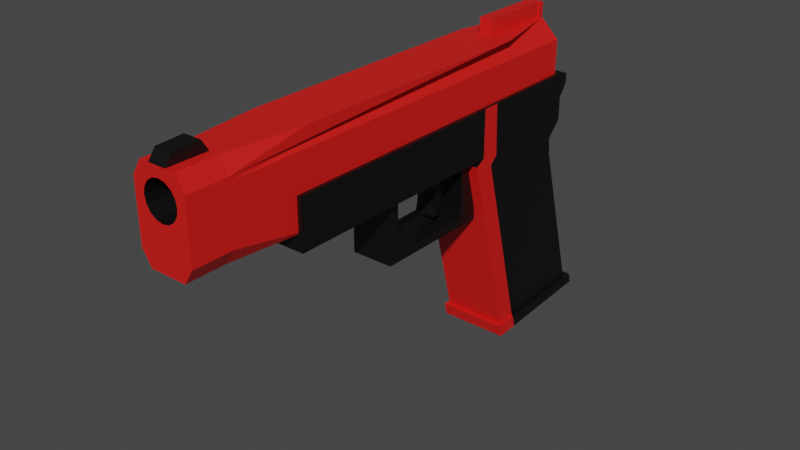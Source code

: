 # Source: pistol.blend  (saved by Blender 2.82.7; exported with 4.5.12 LTS)
import bpy
from mathutils import Matrix  # noqa: F401  (used for matrix-valued properties, if any)

bpy.ops.wm.read_factory_settings(use_empty=True)
scene = bpy.context.scene
scene.name = 'Scene'

# ---- collections
col_collection = bpy.data.collections.new('Collection'); scene.collection.children.link(col_collection)

# ---- materials (node trees are filled in below, after node groups)
mat_material_001 = bpy.data.materials.new('Material.001')
mat_material_001.use_transparent_shadow = False
mat_material_002 = bpy.data.materials.new('Material.002')
mat_material_002.use_transparent_shadow = False

# ---- material node trees
mat_material_001.use_nodes = True; mat_material_001.node_tree.nodes.clear()
_N = mat_material_001.node_tree.nodes; _L = mat_material_001.node_tree.links
n0 = _N.new('ShaderNodeOutputMaterial'); n0.name = 'Material Output'; n0.location = (300, 300)
n1 = _N.new('ShaderNodeBsdfPrincipled'); n1.name = 'Principled BSDF'; n1.location = (10, 300)
n1.distribution = 'GGX'
n1.subsurface_method = 'BURLEY'
n1.inputs[0].default_value = (0.7399, 0.01065, 0.0079, 1.0)
n1.inputs[3].default_value = 1.45
n1.inputs[27].default_value = (0.0, 0.0, 0.0, 1.0)
n1.inputs[28].default_value = 1.0
_L.new(n1.outputs[0], n0.inputs[0])
n0.is_active_output = True
mat_material_002.use_nodes = True; mat_material_002.node_tree.nodes.clear()
_N = mat_material_002.node_tree.nodes; _L = mat_material_002.node_tree.links
n0 = _N.new('ShaderNodeOutputMaterial'); n0.name = 'Material Output'; n0.location = (300, 300)
n1 = _N.new('ShaderNodeBsdfPrincipled'); n1.name = 'Principled BSDF'; n1.location = (10, 300)
n1.distribution = 'GGX'
n1.subsurface_method = 'BURLEY'
n1.inputs[0].default_value = (0.002408, 0.001367, 0.001438, 1.0)
n1.inputs[3].default_value = 1.45
n1.inputs[27].default_value = (0.0, 0.0, 0.0, 1.0)
n1.inputs[28].default_value = 1.0
_L.new(n1.outputs[0], n0.inputs[0])
n0.is_active_output = True

# ---- world
world_world = bpy.data.worlds.new('World'); scene.world = world_world
world_world.use_nodes = True; world_world.node_tree.nodes.clear()
_N = world_world.node_tree.nodes; _L = world_world.node_tree.links
n0 = _N.new('ShaderNodeOutputWorld'); n0.name = 'World Output'; n0.location = (300, 300)
n1 = _N.new('ShaderNodeBackground'); n1.name = 'Background'; n1.location = (10, 300)
n1.inputs[0].default_value = (0.05088, 0.05088, 0.05088, 1.0)
_L.new(n1.outputs[0], n0.inputs[0])
n0.is_active_output = True
world_world.color = (0.05088, 0.05088, 0.05088)
world_world.use_sun_shadow = False
world_world.sun_shadow_jitter_overblur = 0.0

# ---- meshes
me_cube_004 = bpy.data.meshes.new('Cube.004')
me_cube_004.from_pydata([(-1.001, -0.8001, -1.012), (-1.001, -0.8001, 0.9879), (-1.001, 1.2, -1.012), (-1.001, 1.2, 0.9879), (0.9986, -0.8001, -1.012), (0.9986, -0.8001, 0.9879), (0.9986, 1.2, -1.012), (0.9986, 1.2, 0.9879), (-1.001, 1.117, -1.628), (-1.001, 1.061, 0.9879), (0.9986, 1.117, -1.628), (0.9986, 1.061, 0.9879), (-1.001, 0.5056, -1.012), (0.9986, 0.5056, 0.9879), (-1.001, 0.5056, 0.9879), (0.9986, 0.5056, -1.012), (-0.4828, 1.265, 0.2039), (-0.4828, 1.265, -0.759), (0.4801, 1.265, -0.759), (0.4801, 1.265, 0.2039), (-0.3434, 1.338, -0.03198), (-0.3434, 1.338, -0.7161), (0.3407, 1.338, -0.7161), (0.3407, 1.338, -0.03198), (-0.3058, 1.385, 0.008881), (-0.3058, 1.413, -0.5639), (0.3031, 1.413, -0.5639), (0.3031, 1.385, 0.008881), (-0.2086, 1.48, 0.2069), (-0.2086, 1.479, -0.2075), (0.2059, 1.479, -0.2075), (0.2059, 1.48, 0.2069), (-1.02, 0.4422, -1.223), (-1.02, 1.122, -2.363), (1.018, 0.4448, -1.225), (1.018, 1.122, -2.363), (-1.001, 0.6043, 0.9879), (0.9986, 0.6145, -1.122), (-1.001, 0.6145, -1.122), (0.9986, 0.6043, 0.9879), (-1.02, 0.5631, -1.426), (1.018, 0.5653, -1.428), (-1.02, 0.7159, -9.069), (-1.02, 1.371, -8.893), (1.018, 1.371, -8.893), (1.018, 0.7161, -9.069), (1.018, 0.8326, -9.038), (-1.02, 0.8325, -9.038), (-1.123, 0.8362, -9.546), (-1.123, 0.7081, -9.597), (-1.123, 1.41, -8.859), (-1.123, 1.428, -9.312), (1.12, 1.428, -9.312), (1.12, 1.41, -8.859), (1.12, 0.8362, -9.546), (1.12, 0.6893, -9.053), (1.12, 0.7081, -9.597), (1.12, 0.8176, -9.018), (-1.123, 0.8175, -9.018), (-1.123, 0.6891, -9.052), (0.005016, -1.213, 2.78), (0.2238, -1.213, 2.724), (0.4092, -1.213, 2.564), (0.5332, -1.213, 2.326), (0.5767, -1.213, 2.044), (0.5332, -1.213, 1.762), (0.4092, -1.213, 1.524), (0.2238, -1.213, 1.364), (0.005016, -1.213, 1.308), (-0.2138, -1.213, 1.364), (-0.3992, -1.213, 1.524), (-0.5231, -1.213, 1.762), (-0.5667, -1.213, 2.044), (-0.5231, -1.213, 2.326), (-0.3992, -1.213, 2.564), (-0.2138, -1.213, 2.724), (-0.8751, 1.168, -0.4091), (-0.2878, 1.168, 3.167), (0.8724, 1.168, -0.4091), (0.2851, 1.168, 3.167), (-0.8751, -1.378, 1.207), (-0.8751, 1.168, 1.207), (0.8724, 1.168, 1.207), (0.8724, -1.378, 1.207), (0.8724, -1.157, 1.207), (-0.8751, -1.157, 1.207), (-0.8751, -1.378, 2.409), (-0.8751, 1.168, 2.409), (0.8724, 1.168, 2.409), (0.8724, -1.378, 2.409), (0.8724, -1.157, 2.409), (-0.8751, -1.157, 2.409), (-0.288, -1.378, 3.167), (-0.288, -1.157, 3.167), (-0.288, -1.339, 3.561), (-0.288, -1.195, 3.612), (0.2849, -1.157, 3.167), (0.2849, -1.378, 3.167), (0.2849, -1.195, 3.612), (0.2849, -1.339, 3.561), (-0.8751, -1.378, 0.1875), (-0.5836, -1.378, -0.4091), (-0.5836, -1.378, 3.167), (-0.8751, -1.378, 2.571), (-0.5836, -1.378, 3.167), (0.5809, -1.378, -0.4091), (0.8724, -1.378, 0.1875), (0.8724, -1.378, 2.571), (0.5809, -1.378, 3.167), (0.5809, -1.378, 3.167), (-0.5836, -1.157, -0.4091), (-0.8751, -1.157, 0.1875), (-0.8751, -0.7322, -0.4091), (-0.8751, -1.157, 2.571), (-0.5836, -1.157, 3.167), (-0.5836, -1.157, 3.167), (-0.8751, -0.7322, 3.167), (0.8724, -1.157, 0.1875), (0.5809, -1.157, -0.4091), (0.8724, -0.7322, -0.4091), (0.5809, -1.157, 3.167), (0.8724, -1.157, 2.571), (0.8724, -0.7322, 3.167), (0.5809, -1.157, 3.167), (0.5332, -1.378, 2.326), (0.5767, -1.378, 2.044), (0.5332, -1.378, 1.762), (0.4896, -1.378, 2.409), (0.4092, -1.378, 1.524), (0.4092, -1.378, 2.564), (0.2238, -1.378, 2.724), (0.2238, -1.378, 1.364), (0.005016, -1.378, 1.308), (0.005016, -1.378, 2.78), (-0.2138, -1.378, 1.364), (-0.2138, -1.378, 2.724), (-0.3992, -1.378, 2.564), (-0.4796, -1.378, 2.409), (-0.5231, -1.378, 2.326), (-0.3992, -1.378, 1.524), (-0.5667, -1.378, 2.044), (-0.5231, -1.378, 1.762), (0.005016, -0.7954, 2.78), (0.2238, -0.7954, 2.724), (0.4092, -0.7954, 2.564), (0.5332, -0.7954, 2.326), (0.5767, -0.7954, 2.044), (0.5332, -0.7954, 1.762), (0.4092, -0.7954, 1.524), (0.2238, -0.7954, 1.364), (0.005016, -0.7954, 1.308), (-0.2138, -0.7954, 1.364), (-0.3992, -0.7954, 1.524), (-0.5231, -0.7954, 1.762), (-0.5667, -0.7954, 2.044), (-0.5231, -0.7954, 2.326), (-0.3992, -0.7954, 2.564), (-0.2138, -0.7954, 2.724), (-0.8751, 0.729, 3.167), (0.8724, 0.729, 3.167), (-0.2878, 1.168, 3.803), (0.2851, 1.168, 3.803), (0.2851, 1.134, 3.167), (-0.2878, 1.134, 3.167), (0.2851, 1.134, 3.803), (-0.2878, 1.134, 3.803), (-0.2295, 1.134, 3.167), (-0.2295, 0.729, 3.167), (-0.2295, 1.134, 3.803), (-0.2295, 0.729, 3.803), (0.2268, 0.729, 3.167), (0.2268, 0.729, 3.803), (0.2268, 1.134, 3.167), (0.2268, 1.134, 3.803), (-0.3462, 1.193, 2.401), (-0.3462, 1.22, 1.216), (0.3435, 1.193, 2.401), (0.3435, 1.22, 1.216), (-0.1086, 1.205, 2.351), (-0.1086, 1.254, 1.668), (0.1059, 1.205, 2.351), (0.1059, 1.254, 1.668), (-0.05322, 1.303, 2.536), (-0.05322, 1.326, 2.203), (0.05051, 1.303, 2.536), (0.05051, 1.326, 2.203), (-0.6799, -0.1037, -3.312), (-0.6799, -0.1037, -0.9505), (-0.6799, 0.3959, -3.312), (-0.6799, 0.3959, -0.9505), (0.6771, -0.1037, -3.312), (0.6771, -0.1037, -0.9505), (0.6771, 0.3959, -3.312), (0.6771, 0.3959, -0.9505), (-0.6799, 0.5132, -3.672), (-0.6799, -0.1611, -3.672), (-0.6799, -0.1611, -0.5911), (-0.6799, 0.5132, -0.5911), (0.6771, 0.5132, -0.5911), (0.6771, 0.5132, -3.672), (0.6771, -0.1611, -3.672), (0.6771, -0.1611, -0.5911), (-0.3357, 0.2443, -3.004), (-0.3357, 0.1826, -0.9559), (-0.3357, 0.2838, -3.024), (-0.3357, 0.2813, -0.9658), (0.333, 0.2443, -3.004), (0.333, 0.1826, -0.9559), (0.333, 0.2838, -3.024), (0.333, 0.2813, -0.9658), (-0.3357, 0.257, -2.664), (-0.3357, 0.2603, -2.401), (-0.3357, 0.2555, -2.124), (-0.3357, 0.2428, -1.841), (-0.3357, 0.2289, -1.549), (-0.3357, 0.2093, -1.253), (-0.3357, 0.2992, -1.243), (-0.3357, 0.3092, -1.549), (-0.3357, 0.3142, -1.853), (-0.3357, 0.3124, -2.165), (-0.3357, 0.308, -2.465), (-0.3357, 0.3, -2.746), (0.333, 0.2992, -1.243), (0.333, 0.3092, -1.549), (0.333, 0.3142, -1.853), (0.333, 0.3124, -2.165), (0.333, 0.308, -2.465), (0.333, 0.3, -2.746), (0.333, 0.2093, -1.253), (0.333, 0.2289, -1.549), (0.333, 0.2428, -1.841), (0.333, 0.2555, -2.124), (0.333, 0.2603, -2.401), (0.333, 0.257, -2.664)], [], [(8, 9, 3, 2), (7, 6, 18, 19), (15, 13, 5, 4), (4, 5, 1, 0), (12, 15, 4, 0), (13, 14, 1, 5), (7, 3, 9, 11), (2, 6, 10, 8), (6, 7, 11, 10), (38, 36, 9, 8), (0, 1, 14, 12), (39, 36, 14, 13), (37, 39, 13, 15), (16, 19, 23, 20), (6, 2, 17, 18), (3, 7, 19, 16), (2, 3, 16, 17), (23, 22, 26, 27), (17, 16, 20, 21), (19, 18, 22, 23), (18, 17, 21, 22), (26, 25, 29, 30), (22, 21, 25, 26), (20, 23, 27, 24), (21, 20, 24, 25), (29, 28, 31, 30), (24, 27, 31, 28), (25, 24, 28, 29), (27, 26, 30, 31), (47, 40, 33, 43), (43, 33, 35, 44), (46, 41, 34, 45), (45, 34, 32, 42), (38, 40, 32, 12), (10, 35, 33, 8), (37, 41, 35, 10), (12, 32, 34, 15), (15, 34, 41, 37), (8, 33, 40, 38), (44, 35, 41, 46), (42, 32, 40, 47), (10, 11, 39, 37), (11, 9, 36, 39), (12, 14, 36, 38), (42, 47, 58, 59), (45, 42, 59, 55), (43, 44, 53, 50), (44, 46, 57, 53), (46, 45, 55, 57), (47, 43, 50, 58), (48, 54, 56, 49), (51, 52, 54, 48), (49, 59, 58, 48), (52, 53, 57, 54), (56, 55, 59, 49), (54, 57, 55, 56), (51, 50, 53, 52), (48, 58, 50, 51), (60, 61, 130, 133), (61, 62, 129, 130), (62, 63, 124, 127, 129), (63, 64, 125, 124), (64, 65, 126, 125), (65, 66, 128, 126), (66, 67, 131, 128), (67, 68, 132, 131), (68, 69, 134, 132), (69, 70, 139, 134), (70, 71, 141, 139), (71, 72, 140, 141), (72, 73, 138, 140), (73, 74, 136, 137, 138), (74, 75, 135, 136), (75, 60, 133, 135), (71, 70, 152, 153), (78, 82, 84, 117, 119), (87, 77, 79, 88), (112, 111, 85, 81, 76), (117, 84, 83, 106), (105, 106, 83, 80, 100, 101), (90, 121, 107, 89), (91, 113, 116, 158, 163, 77, 87), (114, 102, 92, 93), (98, 95, 94, 99), (99, 94, 92, 97), (110, 118, 105, 101), (88, 79, 162, 159, 122, 121, 90), (86, 103, 113, 91), (108, 120, 96, 97), (76, 81, 82, 78), (76, 78, 119, 118, 110, 112), (80, 86, 91, 85), (82, 88, 90, 84), (83, 89, 127, 124, 125, 126, 128, 131, 132, 134, 139, 141, 140, 138, 137, 86, 80), (84, 90, 89, 83), (88, 82, 177, 176), (85, 91, 87, 81), (93, 92, 94, 95), (89, 107, 109, 104, 103, 86, 137, 136, 135, 133, 130, 129, 127), (97, 96, 98, 99), (96, 93, 95, 98), (102, 103, 104), (107, 108, 109), (110, 111, 112), (113, 114, 115, 116), (117, 118, 119), (120, 121, 122, 123), (110, 101, 100, 111), (120, 108, 107, 121), (102, 114, 113, 103), (105, 118, 117, 106), (100, 80, 85, 111), (142, 157, 156, 155, 154, 153, 152, 151, 150, 149, 148, 147, 146, 145, 144, 143), (75, 74, 156, 157), (64, 63, 145, 146), (68, 67, 149, 150), (72, 71, 153, 154), (61, 60, 142, 143), (60, 75, 157, 142), (65, 64, 146, 147), (69, 68, 150, 151), (73, 72, 154, 155), (62, 61, 143, 144), (66, 65, 147, 148), (70, 69, 151, 152), (74, 73, 155, 156), (63, 62, 144, 145), (67, 66, 148, 149), (169, 167, 170, 171), (159, 158, 116, 115, 123, 122), (162, 79, 161, 164), (165, 163, 166, 168), (79, 77, 160, 161), (77, 163, 165, 160), (161, 160, 165, 164), (166, 167, 169, 168), (170, 172, 173, 171), (159, 162, 172, 170), (163, 158, 167, 166), (162, 164, 173, 172), (171, 173, 168, 169), (174, 176, 180, 178), (81, 87, 174, 175), (82, 81, 175, 177), (87, 88, 176, 174), (181, 179, 183, 185), (176, 177, 181, 180), (177, 175, 179, 181), (175, 174, 178, 179), (183, 182, 184, 185), (179, 178, 182, 183), (178, 180, 184, 182), (180, 181, 185, 184), (188, 192, 193, 189), (194, 197, 198, 199), (188, 186, 190, 192), (200, 201, 196, 195), (194, 199, 200, 195), (198, 197, 196, 201), (186, 188, 194, 195), (187, 186, 195, 196), (189, 187, 196, 197), (188, 189, 197, 194), (193, 192, 199, 198), (192, 190, 200, 199), (191, 193, 198, 201), (190, 191, 201, 200), (187, 189, 193, 191), (186, 187, 191, 190), (215, 203, 205, 216), (216, 205, 209, 222), (222, 209, 207, 228), (228, 207, 203, 215), (204, 208, 206, 202), (209, 205, 203, 207), (206, 233, 210, 202), (233, 232, 211, 210), (232, 231, 212, 211), (231, 230, 213, 212), (230, 229, 214, 213), (229, 228, 215, 214), (208, 227, 233, 206), (227, 226, 232, 233), (226, 225, 231, 232), (225, 224, 230, 231), (224, 223, 229, 230), (223, 222, 228, 229), (204, 221, 227, 208), (221, 220, 226, 227), (220, 219, 225, 226), (219, 218, 224, 225), (218, 217, 223, 224), (217, 216, 222, 223), (202, 210, 221, 204), (210, 211, 220, 221), (211, 212, 219, 220), (212, 213, 218, 219), (213, 214, 217, 218), (214, 215, 216, 217)])
me_cube_004.polygons.foreach_set('material_index', [1, 1, 1, 1, 1, 1, 1, 1, 1, 1, 1, 1, 0, 1, 1, 1, 1, 1, 1, 1, 1, 1, 1, 1, 1, 1, 1, 1, 1, 1, 1, 0, 0, 0, 1, 1, 1, 0, 1, 1, 0, 1, 1, 0, 0, 0, 1, 1, 0, 1, 1, 1, 0, 1, 0, 0, 1, 1, 1, 1, 1, 1, 1, 1, 1, 1, 1, 1, 1, 1, 1, 1, 1, 1, 1, 0, 0, 0, 0, 0, 0, 0, 0, 1, 1, 0, 0, 0, 0, 0, 0, 0, 0, 0, 0, 0, 0, 1, 0, 1, 0, 0, 0, 0, 0, 0, 0, 0, 0, 0, 0, 0, 1, 1, 1, 1, 1, 1, 1, 1, 1, 1, 1, 1, 1, 1, 1, 1, 0, 0, 0, 0, 0, 0, 0, 0, 0, 0, 0, 0, 0, 1, 0, 0, 0, 1, 1, 1, 1, 1, 1, 1, 1, 1, 1, 1, 1, 1, 1, 1, 1, 1, 1, 1, 1, 1, 1, 1, 1, 1, 1, 1, 1, 1, 1, 1, 1, 1, 1, 1, 1, 1, 1, 1, 1, 1, 1, 1, 1, 1, 1, 1, 1, 1, 1, 1, 1, 1, 1])
_uv = me_cube_004.uv_layers.new(name='UVMap')
_uv.uv.foreach_set('vector', [0.375, 0.2326, 0.625, 0.2326, 0.625, 0.25, 0.375, 0.25, 0.625, 0.5, 0.375, 0.5, 0.375, 0.5, 0.625, 0.5, 0.375, 0.5868, 0.625, 0.5868, 0.625, 0.75, 0.375, 0.75, 0.375, 0.75, 0.625, 0.75, 0.625, 1.0, 0.375, 1.0, 0.125, 0.5868, 0.375, 0.5868, 0.375, 0.75, 0.125, 0.75, 0.625, 0.5868, 0.875, 0.5868, 0.875, 0.75, 0.625, 0.75, 0.625, 0.5, 0.875, 0.5, 0.875, 0.5174, 0.625, 0.5174, 0.125, 0.5, 0.375, 0.5, 0.375, 0.5174, 0.125, 0.5174, 0.375, 0.5, 0.625, 0.5, 0.625, 0.5174, 0.375, 0.5174, 0.375, 0.1756, 0.625, 0.1756, 0.625, 0.2326, 0.375, 0.2326, 0.375, 0.0, 0.625, 0.0, 0.625, 0.1632, 0.375, 0.1632, 0.625, 0.5744, 0.875, 0.5744, 0.875, 0.5868, 0.625, 0.5868, 0.375, 0.5744, 0.625, 0.5744, 0.625, 0.5868, 0.375, 0.5868, 0.875, 0.5, 0.625, 0.5, 0.625, 0.5, 0.875, 0.5, 0.375, 0.5, 0.125, 0.5, 0.125, 0.5, 0.375, 0.5, 0.875, 0.5, 0.625, 0.5, 0.625, 0.5, 0.875, 0.5, 0.375, 0.25, 0.625, 0.25, 0.625, 0.25, 0.375, 0.25, 0.625, 0.5, 0.375, 0.5, 0.375, 0.5, 0.625, 0.5, 0.375, 0.25, 0.625, 0.25, 0.625, 0.25, 0.375, 0.25, 0.625, 0.5, 0.375, 0.5, 0.375, 0.5, 0.625, 0.5, 0.375, 0.5, 0.125, 0.5, 0.125, 0.5, 0.375, 0.5, 0.375, 0.5, 0.125, 0.5, 0.125, 0.5, 0.375, 0.5, 0.375, 0.5, 0.125, 0.5, 0.125, 0.5, 0.375, 0.5, 0.875, 0.5, 0.625, 0.5, 0.625, 0.5, 0.875, 0.5, 0.375, 0.25, 0.625, 0.25, 0.625, 0.25, 0.375, 0.25, 0.375, 0.25, 0.625, 0.25, 0.625, 0.5, 0.375, 0.5, 0.875, 0.5, 0.625, 0.5, 0.625, 0.5, 0.875, 0.5, 0.375, 0.25, 0.625, 0.25, 0.625, 0.25, 0.375, 0.25, 0.625, 0.5, 0.375, 0.5, 0.375, 0.5, 0.625, 0.5, 0.3898, 0.04449, 0.625, 0.04449, 0.625, 0.25, 0.3898, 0.25, 0.3898, 0.25, 0.625, 0.25, 0.625, 0.5, 0.3898, 0.5, 0.3898, 0.7055, 0.625, 0.7055, 0.625, 0.75, 0.3898, 0.75, 0.3898, 0.75, 0.625, 0.75, 0.625, 1.0, 0.3898, 1.0, 0.375, 0.1756, 0.625, 0.04449, 0.625, 0.0, 0.375, 0.1632, 0.375, 0.5174, 0.625, 0.5, 0.625, 0.25, 0.375, 0.2326, 0.375, 0.5744, 0.625, 0.7055, 0.625, 0.5, 0.375, 0.5174, 0.375, 0.1632, 0.625, 0.0, 0.625, 0.75, 0.375, 0.5868, 0.375, 0.5868, 0.625, 0.75, 0.625, 0.7055, 0.375, 0.5744, 0.375, 0.2326, 0.625, 0.25, 0.625, 0.04449, 0.375, 0.1756, 0.3898, 0.5, 0.625, 0.5, 0.625, 0.7055, 0.3898, 0.7055, 0.3898, 0.0, 0.625, 0.0, 0.625, 0.04449, 0.3898, 0.04449, 0.375, 0.5174, 0.625, 0.5174, 0.625, 0.5744, 0.375, 0.5744, 0.625, 0.5174, 0.875, 0.5174, 0.875, 0.5744, 0.625, 0.5744, 0.375, 0.1632, 0.625, 0.1632, 0.625, 0.1756, 0.375, 0.1756, 0.3898, 0.0, 0.3898, 0.04449, 0.3898, 0.04449, 0.3898, 0.0, 0.3898, 0.75, 0.3898, 1.0, 0.3898, 1.0, 0.3898, 0.75, 0.3898, 0.25, 0.3898, 0.5, 0.3898, 0.5, 0.3898, 0.25, 0.3898, 0.5, 0.3898, 0.7055, 0.3898, 0.7055, 0.3898, 0.5, 0.3898, 0.7055, 0.3898, 0.75, 0.3898, 0.75, 0.3898, 0.7055, 0.3898, 0.04449, 0.3898, 0.25, 0.3898, 0.25, 0.3898, 0.04449, 0.125, 0.7055, 0.375, 0.7055, 0.375, 0.75, 0.125, 0.75, 0.125, 0.5, 0.375, 0.5, 0.375, 0.7055, 0.125, 0.7055, 0.375, 0.0, 0.3898, 0.0, 0.3898, 0.04449, 0.375, 0.04449, 0.375, 0.5, 0.3898, 0.5, 0.3898, 0.7055, 0.375, 0.7055, 0.375, 0.75, 0.3898, 0.75, 0.3898, 1.0, 0.375, 1.0, 0.375, 0.7055, 0.3898, 0.7055, 0.3898, 0.75, 0.375, 0.75, 0.375, 0.25, 0.3898, 0.25, 0.3898, 0.5, 0.375, 0.5, 0.375, 0.04449, 0.3898, 0.04449, 0.3898, 0.25, 0.375, 0.25, 1.0, 0.5, 0.9375, 0.5, 0.9375, 0.9184, 1.0, 0.9184, 0.9375, 0.5, 0.875, 0.5, 0.875, 0.9184, 0.9375, 0.9184, 0.875, 0.5, 0.8125, 0.5, 0.8125, 0.9184, 0.8345, 0.9184, 0.875, 0.9184, 0.8125, 0.5, 0.75, 0.5, 0.75, 0.9184, 0.8125, 0.9184, 0.75, 0.5, 0.6875, 0.5, 0.6875, 0.9184, 0.75, 0.9184, 0.6875, 0.5, 0.625, 0.5, 0.625, 0.9184, 0.6875, 0.9184, 0.625, 0.5, 0.5625, 0.5, 0.5625, 0.9184, 0.625, 0.9184, 0.5625, 0.5, 0.5, 0.5, 0.5, 0.9184, 0.5625, 0.9184, 0.5, 0.5, 0.4375, 0.5, 0.4375, 0.9184, 0.5, 0.9184, 0.4375, 0.5, 0.375, 0.5, 0.375, 0.9184, 0.4375, 0.9184, 0.375, 0.5, 0.3125, 0.5, 0.3125, 0.9184, 0.375, 0.9184, 0.3125, 0.5, 0.25, 0.5, 0.25, 0.9184, 0.3125, 0.9184, 0.25, 0.5, 0.1875, 0.5, 0.1875, 0.9184, 0.25, 0.9184, 0.1875, 0.5, 0.125, 0.5, 0.125, 0.9184, 0.1655, 0.9184, 0.1875, 0.9184, 0.125, 0.5, 0.0625, 0.5, 0.0625, 0.9184, 0.125, 0.9184, 0.0625, 0.5, 0.0, 0.5, 0.0, 0.9184, 0.0625, 0.9184, 0.3125, 0.5, 0.375, 0.5, 0.375, 0.5, 0.3125, 0.5, 0.375, 0.5, 0.488, 0.5, 0.488, 0.7283, 0.4167, 0.7283, 0.375, 0.6866, 0.572, 0.25, 0.625, 0.25, 0.625, 0.5, 0.572, 0.5, 0.375, 0.06341, 0.4167, 0.0217, 0.488, 0.0217, 0.488, 0.25, 0.375, 0.25, 0.4167, 0.7283, 0.488, 0.7283, 0.488, 0.75, 0.4167, 0.75, 0.375, 0.7917, 0.4167, 0.75, 0.488, 0.75, 0.488, 1.0, 0.4167, 1.0, 0.375, 0.9583, 0.572, 0.7283, 0.5833, 0.7283, 0.5833, 0.75, 0.572, 0.75, 0.572, 0.0217, 0.5833, 0.0217, 0.625, 0.06341, 0.625, 0.2069, 0.625, 0.2466, 0.625, 0.25, 0.572, 0.25, 0.625, 0.0217, 0.625, 0.0, 0.625, 0.0, 0.625, 0.0217, 0.625, 0.7283, 0.625, 0.0217, 0.625, 0.0, 0.625, 0.75, 0.625, 0.75, 0.625, 0.0, 0.625, 0.0, 0.625, 0.75, 0.1667, 0.7283, 0.3333, 0.7283, 0.3333, 0.75, 0.1667, 0.75, 0.572, 0.5, 0.625, 0.5, 0.625, 0.5034, 0.625, 0.5431, 0.625, 0.6866, 0.5833, 0.7283, 0.572, 0.7283, 0.572, 0.0, 0.5833, 0.0, 0.5833, 0.0217, 0.572, 0.0217, 0.625, 0.75, 0.625, 0.7283, 0.625, 0.7283, 0.625, 0.75, 0.375, 0.25, 0.488, 0.25, 0.488, 0.5, 0.375, 0.5, 0.125, 0.5, 0.375, 0.5, 0.375, 0.6866, 0.3333, 0.7283, 0.1667, 0.7283, 0.125, 0.6866, 0.488, 0.0, 0.572, 0.0, 0.572, 0.0217, 0.488, 0.0217, 0.488, 0.5, 0.572, 0.5, 0.572, 0.7283, 0.488, 0.7283, 0.488, 0.75, 0.572, 0.75, 0.572, 0.8048, 0.5662, 0.7985, 0.5465, 0.7923, 0.5268, 0.7985, 0.5101, 0.8163, 0.499, 0.8428, 0.495, 0.8741, 0.499, 0.9054, 0.5101, 0.9319, 0.5268, 0.9496, 0.5465, 0.9559, 0.5662, 0.9496, 0.572, 0.9434, 0.572, 1.0, 0.488, 1.0, 0.488, 0.7283, 0.572, 0.7283, 0.572, 0.75, 0.488, 0.75, 0.572, 0.5, 0.488, 0.5, 0.488, 0.5, 0.572, 0.5, 0.488, 0.0217, 0.572, 0.0217, 0.572, 0.25, 0.488, 0.25, 0.625, 0.0217, 0.625, 0.0, 0.625, 0.0, 0.625, 0.0217, 0.572, 0.75, 0.5833, 0.75, 0.625, 0.7917, 0.625, 0.9583, 0.5833, 1.0, 0.572, 1.0, 0.572, 0.9434, 0.5829, 0.9319, 0.594, 0.9054, 0.5979, 0.8741, 0.594, 0.8428, 0.5829, 0.8163, 0.572, 0.8048, 0.625, 0.75, 0.625, 0.7283, 0.625, 0.7283, 0.625, 0.75, 0.625, 0.7283, 0.625, 0.0217, 0.625, 0.0217, 0.625, 0.7283, 0.625, 0.0, 0.625, 0.0, 0.625, 0.0, 0.5833, 0.75, 0.625, 0.7917, 0.625, 0.7917, 0.1667, 0.7283, 0.125, 0.7283, 0.125, 0.6866, 0.5833, 0.0217, 0.625, 0.0217, 0.625, 0.0217, 0.625, 0.06341, 0.4167, 0.7283, 0.375, 0.7283, 0.375, 0.6866, 0.625, 0.7283, 0.625, 0.7283, 0.625, 0.7283, 0.625, 0.7283, 0.1667, 0.7283, 0.1667, 0.75, 0.125, 0.75, 0.125, 0.7283, 0.625, 0.7283, 0.625, 0.75, 0.5833, 0.75, 0.5833, 0.7283, 0.625, 0.0, 0.625, 0.0217, 0.5833, 0.0217, 0.5833, 0.0, 0.3333, 0.75, 0.3333, 0.7283, 0.4167, 0.7283, 0.4167, 0.75, 0.4167, 0.0, 0.488, 0.0, 0.488, 0.0217, 0.4167, 0.0217, 0.75, 0.49, 0.6582, 0.4717, 0.5803, 0.4197, 0.5283, 0.3418, 0.51, 0.25, 0.5283, 0.1582, 0.5803, 0.08029, 0.6582, 0.02827, 0.75, 0.01, 0.8418, 0.02827, 0.9197, 0.08029, 0.9717, 0.1582, 0.99, 0.25, 0.9717, 0.3418, 0.9197, 0.4197, 0.8418, 0.4717, 0.0625, 0.5, 0.125, 0.5, 0.125, 0.5, 0.0625, 0.5, 0.75, 0.5, 0.8125, 0.5, 0.8125, 0.5, 0.75, 0.5, 0.5, 0.5, 0.5625, 0.5, 0.5625, 0.5, 0.5, 0.5, 0.25, 0.5, 0.3125, 0.5, 0.3125, 0.5, 0.25, 0.5, 0.9375, 0.5, 1.0, 0.5, 1.0, 0.5, 0.9375, 0.5, 0.0, 0.5, 0.0625, 0.5, 0.0625, 0.5, 0.0, 0.5, 0.6875, 0.5, 0.75, 0.5, 0.75, 0.5, 0.6875, 0.5, 0.4375, 0.5, 0.5, 0.5, 0.5, 0.5, 0.4375, 0.5, 0.1875, 0.5, 0.25, 0.5, 0.25, 0.5, 0.1875, 0.5, 0.875, 0.5, 0.9375, 0.5, 0.9375, 0.5, 0.875, 0.5, 0.625, 0.5, 0.6875, 0.5, 0.6875, 0.5, 0.625, 0.5, 0.375, 0.5, 0.4375, 0.5, 0.4375, 0.5, 0.375, 0.5, 0.125, 0.5, 0.1875, 0.5, 0.1875, 0.5, 0.125, 0.5, 0.8125, 0.5, 0.875, 0.5, 0.875, 0.5, 0.8125, 0.5, 0.5625, 0.5, 0.625, 0.5, 0.625, 0.5, 0.5625, 0.5, 0.625, 0.2069, 0.625, 0.2069, 0.625, 0.5431, 0.625, 0.5431, 0.625, 0.5431, 0.875, 0.5431, 0.875, 0.6866, 0.8333, 0.7283, 0.6667, 0.7283, 0.625, 0.6866, 0.625, 0.5034, 0.625, 0.5, 0.625, 0.5, 0.625, 0.5034, 0.625, 0.2466, 0.625, 0.2466, 0.625, 0.2466, 0.625, 0.2466, 0.625, 0.5, 0.625, 0.25, 0.625, 0.25, 0.625, 0.5, 0.625, 0.25, 0.625, 0.2466, 0.625, 0.2466, 0.625, 0.25, 0.625, 0.5, 0.875, 0.5, 0.875, 0.5034, 0.625, 0.5034, 0.625, 0.2466, 0.625, 0.2069, 0.625, 0.2069, 0.625, 0.2466, 0.625, 0.5431, 0.625, 0.5034, 0.625, 0.5034, 0.625, 0.5431, 0.625, 0.5431, 0.625, 0.5034, 0.625, 0.5034, 0.625, 0.5431, 0.625, 0.2466, 0.625, 0.2069, 0.625, 0.2069, 0.625, 0.2466, 0.625, 0.5034, 0.625, 0.5034, 0.625, 0.5034, 0.625, 0.5034, 0.625, 0.5431, 0.625, 0.5034, 0.625, 0.2466, 0.625, 0.2069, 0.572, 0.25, 0.572, 0.5, 0.572, 0.5, 0.572, 0.25, 0.488, 0.25, 0.572, 0.25, 0.572, 0.25, 0.488, 0.25, 0.488, 0.5, 0.488, 0.25, 0.488, 0.25, 0.488, 0.5, 0.572, 0.25, 0.572, 0.5, 0.572, 0.5, 0.572, 0.25, 0.488, 0.5, 0.488, 0.25, 0.488, 0.25, 0.488, 0.5, 0.572, 0.5, 0.488, 0.5, 0.488, 0.5, 0.572, 0.5, 0.488, 0.5, 0.488, 0.25, 0.488, 0.25, 0.488, 0.5, 0.488, 0.25, 0.572, 0.25, 0.572, 0.25, 0.488, 0.25, 0.488, 0.25, 0.572, 0.25, 0.572, 0.5, 0.488, 0.5, 0.488, 0.25, 0.572, 0.25, 0.572, 0.25, 0.488, 0.25, 0.572, 0.25, 0.572, 0.5, 0.572, 0.5, 0.572, 0.25, 0.572, 0.5, 0.488, 0.5, 0.488, 0.5, 0.572, 0.5, 0.4042, 0.2208, 0.4042, 0.5292, 0.5958, 0.5292, 0.5958, 0.2208, 0.375, 0.25, 0.625, 0.25, 0.625, 0.5, 0.375, 0.5, 0.4042, 0.2208, 0.4042, 0.02917, 0.4042, 0.7208, 0.4042, 0.5292, 0.375, 0.75, 0.625, 0.75, 0.625, 1.0, 0.375, 1.0, 0.125, 0.5, 0.375, 0.5, 0.375, 0.75, 0.125, 0.75, 0.625, 0.5, 0.875, 0.5, 0.875, 0.75, 0.625, 0.75, 0.4042, 0.02917, 0.4042, 0.2208, 0.375, 0.25, 0.375, 0.0, 0.5958, 0.02917, 0.4042, 0.02917, 0.375, 0.0, 0.625, 0.0, 0.5958, 0.2208, 0.5958, 0.02917, 0.625, 0.0, 0.625, 0.25, 0.4042, 0.2208, 0.5958, 0.2208, 0.625, 0.25, 0.375, 0.25, 0.5958, 0.5292, 0.4042, 0.5292, 0.375, 0.5, 0.625, 0.5, 0.4042, 0.5292, 0.4042, 0.7208, 0.375, 0.75, 0.375, 0.5, 0.5958, 0.7208, 0.5958, 0.5292, 0.625, 0.5, 0.625, 0.75, 0.4042, 0.7208, 0.5958, 0.7208, 0.625, 0.75, 0.375, 0.75, 0.5958, 0.02917, 0.5958, 0.2208, 0.5958, 0.5292, 0.5958, 0.7208, 0.4042, 0.02917, 0.5958, 0.02917, 0.5958, 0.7208, 0.4042, 0.7208, 0.5893, 0.0, 0.625, 0.0, 0.625, 0.25, 0.5893, 0.25, 0.5893, 0.25, 0.625, 0.25, 0.625, 0.5, 0.5893, 0.5, 0.5893, 0.5, 0.625, 0.5, 0.625, 0.75, 0.5893, 0.75, 0.5893, 0.75, 0.625, 0.75, 0.625, 1.0, 0.5893, 1.0, 0.125, 0.5, 0.375, 0.5, 0.375, 0.75, 0.125, 0.75, 0.625, 0.5, 0.875, 0.5, 0.875, 0.75, 0.625, 0.75, 0.375, 0.75, 0.4107, 0.75, 0.4107, 1.0, 0.375, 1.0, 0.4107, 0.75, 0.4464, 0.75, 0.4464, 1.0, 0.4107, 1.0, 0.4464, 0.75, 0.4821, 0.75, 0.4821, 1.0, 0.4464, 1.0, 0.4821, 0.75, 0.5179, 0.75, 0.5179, 1.0, 0.4821, 1.0, 0.5179, 0.75, 0.5536, 0.75, 0.5536, 1.0, 0.5179, 1.0, 0.5536, 0.75, 0.5893, 0.75, 0.5893, 1.0, 0.5536, 1.0, 0.375, 0.5, 0.4107, 0.5, 0.4107, 0.75, 0.375, 0.75, 0.4107, 0.5, 0.4464, 0.5, 0.4464, 0.75, 0.4107, 0.75, 0.4464, 0.5, 0.4821, 0.5, 0.4821, 0.75, 0.4464, 0.75, 0.4821, 0.5, 0.5179, 0.5, 0.5179, 0.75, 0.4821, 0.75, 0.5179, 0.5, 0.5536, 0.5, 0.5536, 0.75, 0.5179, 0.75, 0.5536, 0.5, 0.5893, 0.5, 0.5893, 0.75, 0.5536, 0.75, 0.375, 0.25, 0.4107, 0.25, 0.4107, 0.5, 0.375, 0.5, 0.4107, 0.25, 0.4464, 0.25, 0.4464, 0.5, 0.4107, 0.5, 0.4464, 0.25, 0.4821, 0.25, 0.4821, 0.5, 0.4464, 0.5, 0.4821, 0.25, 0.5179, 0.25, 0.5179, 0.5, 0.4821, 0.5, 0.5179, 0.25, 0.5536, 0.25, 0.5536, 0.5, 0.5179, 0.5, 0.5536, 0.25, 0.5893, 0.25, 0.5893, 0.5, 0.5536, 0.5, 0.375, 0.0, 0.4107, 0.0, 0.4107, 0.25, 0.375, 0.25, 0.4107, 0.0, 0.4464, 0.0, 0.4464, 0.25, 0.4107, 0.25, 0.4464, 0.0, 0.4821, 0.0, 0.4821, 0.25, 0.4464, 0.25, 0.4821, 0.0, 0.5179, 0.0, 0.5179, 0.25, 0.4821, 0.25, 0.5179, 0.0, 0.5536, 0.0, 0.5536, 0.25, 0.5179, 0.25, 0.5536, 0.0, 0.5893, 0.0, 0.5893, 0.25, 0.5536, 0.25])
me_cube_004.materials.append(mat_material_001)
me_cube_004.materials.append(mat_material_002)
me_cube_004.use_remesh_fix_poles = True
me_cube_004.use_remesh_preserve_attributes = False
me_cube_004.use_mirror_vertex_groups = False
me_cube_004.update()

# ---- objects
ob_pistol = bpy.data.objects.new('pistol', me_cube_004)

# ---- transforms, parenting, visibility, modifiers, constraints
ob_pistol.location = (0.0003812, 0.05414, 0.6711)
ob_pistol.scale = (0.2814, 1.629, 0.2186)
ob_pistol.lineart.crease_threshold = 0.0

# ---- collection membership
col_collection.objects.link(ob_pistol)

# ---- scene / render settings (as saved in the file)
scene.frame_start = 1; scene.frame_end = 250; scene.frame_set(1)
scene.render.engine = 'BLENDER_EEVEE_NEXT'
scene.cycles.use_denoising = False
scene.cycles.samples = 128
scene.cycles.sampling_pattern = 'TABULATED_SOBOL'
scene.cycles.use_adaptive_sampling = False
scene.cycles.use_light_tree = False
scene.view_settings.view_transform = 'Filmic'
bpy.context.view_layer.update()

# ---- added for rendering (the .blend has no active camera and no usable light): camera, sun
cam_auto = bpy.data.cameras.new('AutoCamera')
cam_auto.lens = 50.0
cam_auto.sensor_width = 36.0
cam_auto.clip_end = 1000.0
ob_auto_camera = bpy.data.objects.new('AutoCamera', cam_auto)
scene.collection.objects.link(ob_auto_camera)
ob_auto_camera.location = (5.12332, -6.01086, 4.1364)
ob_auto_camera.rotation_euler = (1.09748, -7.21219e-08, 0.694738)
scene.camera = ob_auto_camera
light_auto_sun = bpy.data.lights.new('AutoSun', 'SUN')
light_auto_sun.energy = 3.0
light_auto_sun.angle = 0.0523599
ob_auto_sun = bpy.data.objects.new('AutoSun', light_auto_sun)
scene.collection.objects.link(ob_auto_sun)
ob_auto_sun.rotation_euler = (0.872665, 0.174533, 0.523599)
bpy.context.view_layer.update()
